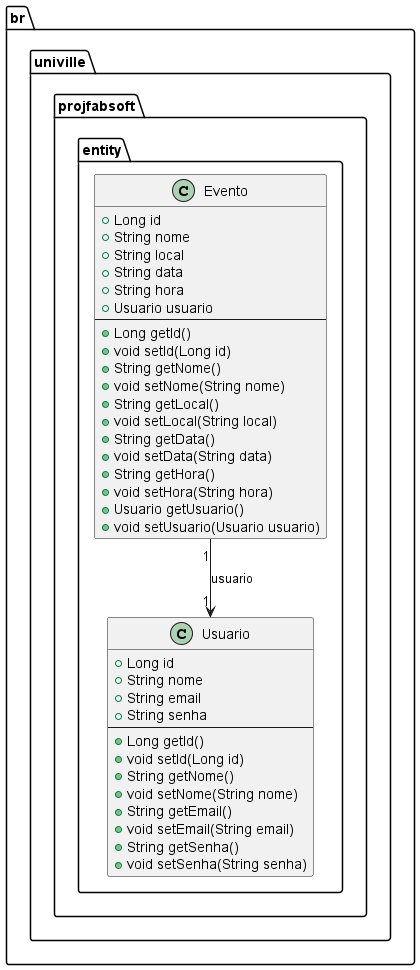

The diagram above was rendered by PlantUML. Its source (embedded in the PNG):
@startuml
package br.univille.projfabsoft.entity {
    class Usuario {
        + Long id
        + String nome
        + String email
        + String senha
        --
        + Long getId()
        + void setId(Long id)
        + String getNome()
        + void setNome(String nome)
        + String getEmail()
        + void setEmail(String email)
        + String getSenha()
        + void setSenha(String senha)
    }

    class Evento {
        + Long id
        + String nome
        + String local
        + String data
        + String hora
        + Usuario usuario
        --
        + Long getId()
        + void setId(Long id)
        + String getNome()
        + void setNome(String nome)
        + String getLocal()
        + void setLocal(String local)
        + String getData()
        + void setData(String data)
        + String getHora()
        + void setHora(String hora)
        + Usuario getUsuario()
        + void setUsuario(Usuario usuario)
    }

    Evento "1" --> "1" Usuario : usuario
}
@enduml